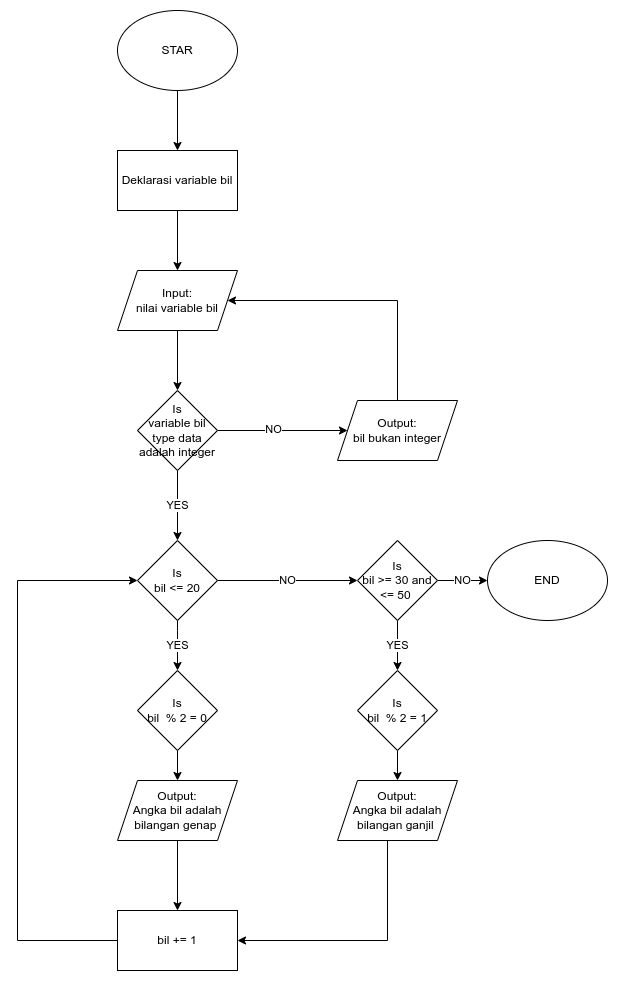

The diagram above was exported from draw.io. Its source (the exported page's mxGraphModel, read from the mxfile embedded in the PNG):
<mxGraphModel dx="-148" dy="732" grid="1" gridSize="10" guides="1" tooltips="1" connect="1" arrows="1" fold="1" page="1" pageScale="1" pageWidth="850" pageHeight="1100" math="0" shadow="0">
  <root>
    <mxCell id="0" />
    <mxCell id="1" parent="0" />
    <mxCell id="gcfllEROyKByP8aQKWRC-30" style="edgeStyle=orthogonalEdgeStyle;rounded=0;orthogonalLoop=1;jettySize=auto;html=1;exitX=0.5;exitY=1;exitDx=0;exitDy=0;entryX=0.5;entryY=0;entryDx=0;entryDy=0;" parent="1" source="gcfllEROyKByP8aQKWRC-31" target="gcfllEROyKByP8aQKWRC-33" edge="1">
      <mxGeometry relative="1" as="geometry" />
    </mxCell>
    <mxCell id="gcfllEROyKByP8aQKWRC-31" value="STAR" style="ellipse;whiteSpace=wrap;html=1;" parent="1" vertex="1">
      <mxGeometry x="1170" y="130" width="120" height="80" as="geometry" />
    </mxCell>
    <mxCell id="gcfllEROyKByP8aQKWRC-32" style="edgeStyle=orthogonalEdgeStyle;rounded=0;orthogonalLoop=1;jettySize=auto;html=1;exitX=0.5;exitY=1;exitDx=0;exitDy=0;entryX=0.5;entryY=0;entryDx=0;entryDy=0;" parent="1" source="gcfllEROyKByP8aQKWRC-33" target="gcfllEROyKByP8aQKWRC-35" edge="1">
      <mxGeometry relative="1" as="geometry" />
    </mxCell>
    <mxCell id="gcfllEROyKByP8aQKWRC-33" value="Deklarasi variable bil" style="rounded=0;whiteSpace=wrap;html=1;" parent="1" vertex="1">
      <mxGeometry x="1170" y="270" width="120" height="60" as="geometry" />
    </mxCell>
    <mxCell id="gcfllEROyKByP8aQKWRC-34" style="edgeStyle=orthogonalEdgeStyle;rounded=0;orthogonalLoop=1;jettySize=auto;html=1;exitX=0.5;exitY=1;exitDx=0;exitDy=0;entryX=0.5;entryY=0;entryDx=0;entryDy=0;" parent="1" source="gcfllEROyKByP8aQKWRC-35" target="gcfllEROyKByP8aQKWRC-39" edge="1">
      <mxGeometry relative="1" as="geometry" />
    </mxCell>
    <mxCell id="gcfllEROyKByP8aQKWRC-35" value="Input:&lt;br&gt;nilai variable bil" style="shape=parallelogram;perimeter=parallelogramPerimeter;whiteSpace=wrap;html=1;fixedSize=1;" parent="1" vertex="1">
      <mxGeometry x="1170" y="390" width="120" height="60" as="geometry" />
    </mxCell>
    <mxCell id="gcfllEROyKByP8aQKWRC-36" style="edgeStyle=orthogonalEdgeStyle;rounded=0;orthogonalLoop=1;jettySize=auto;html=1;exitX=1;exitY=0.5;exitDx=0;exitDy=0;entryX=0;entryY=0.5;entryDx=0;entryDy=0;" parent="1" source="gcfllEROyKByP8aQKWRC-39" target="gcfllEROyKByP8aQKWRC-41" edge="1">
      <mxGeometry relative="1" as="geometry" />
    </mxCell>
    <mxCell id="gcfllEROyKByP8aQKWRC-37" value="NO" style="edgeLabel;html=1;align=center;verticalAlign=middle;resizable=0;points=[];" parent="gcfllEROyKByP8aQKWRC-36" vertex="1" connectable="0">
      <mxGeometry x="-0.1538" y="2" relative="1" as="geometry">
        <mxPoint as="offset" />
      </mxGeometry>
    </mxCell>
    <mxCell id="gcfllEROyKByP8aQKWRC-38" value="YES" style="edgeStyle=orthogonalEdgeStyle;rounded=0;orthogonalLoop=1;jettySize=auto;html=1;exitX=0.5;exitY=1;exitDx=0;exitDy=0;entryX=0.5;entryY=0;entryDx=0;entryDy=0;" parent="1" source="gcfllEROyKByP8aQKWRC-39" target="gcfllEROyKByP8aQKWRC-44" edge="1">
      <mxGeometry relative="1" as="geometry" />
    </mxCell>
    <mxCell id="gcfllEROyKByP8aQKWRC-39" value="Is &lt;br&gt;variable bil type data adalah integer" style="rhombus;whiteSpace=wrap;html=1;" parent="1" vertex="1">
      <mxGeometry x="1190" y="510" width="80" height="80" as="geometry" />
    </mxCell>
    <mxCell id="gcfllEROyKByP8aQKWRC-40" style="edgeStyle=orthogonalEdgeStyle;rounded=0;orthogonalLoop=1;jettySize=auto;html=1;exitX=0.5;exitY=0;exitDx=0;exitDy=0;entryX=1;entryY=0.5;entryDx=0;entryDy=0;" parent="1" source="gcfllEROyKByP8aQKWRC-41" target="gcfllEROyKByP8aQKWRC-35" edge="1">
      <mxGeometry relative="1" as="geometry">
        <Array as="points">
          <mxPoint x="1450" y="420" />
        </Array>
      </mxGeometry>
    </mxCell>
    <mxCell id="gcfllEROyKByP8aQKWRC-41" value="Output:&lt;br&gt;bil bukan integer" style="shape=parallelogram;perimeter=parallelogramPerimeter;whiteSpace=wrap;html=1;fixedSize=1;" parent="1" vertex="1">
      <mxGeometry x="1390" y="520" width="120" height="60" as="geometry" />
    </mxCell>
    <mxCell id="gcfllEROyKByP8aQKWRC-42" value="YES" style="edgeStyle=orthogonalEdgeStyle;rounded=0;orthogonalLoop=1;jettySize=auto;html=1;exitX=0.5;exitY=1;exitDx=0;exitDy=0;entryX=0.5;entryY=0;entryDx=0;entryDy=0;" parent="1" source="gcfllEROyKByP8aQKWRC-44" target="gcfllEROyKByP8aQKWRC-46" edge="1">
      <mxGeometry relative="1" as="geometry">
        <Array as="points">
          <mxPoint x="1230" y="750" />
          <mxPoint x="1230" y="750" />
        </Array>
      </mxGeometry>
    </mxCell>
    <mxCell id="gcfllEROyKByP8aQKWRC-43" value="NO" style="edgeStyle=orthogonalEdgeStyle;rounded=0;orthogonalLoop=1;jettySize=auto;html=1;exitX=1;exitY=0.5;exitDx=0;exitDy=0;entryX=0;entryY=0.5;entryDx=0;entryDy=0;" parent="1" source="gcfllEROyKByP8aQKWRC-44" target="gcfllEROyKByP8aQKWRC-50" edge="1">
      <mxGeometry relative="1" as="geometry" />
    </mxCell>
    <mxCell id="gcfllEROyKByP8aQKWRC-44" value="Is&lt;br&gt;bil &amp;lt;= 20" style="rhombus;whiteSpace=wrap;html=1;" parent="1" vertex="1">
      <mxGeometry x="1190" y="660" width="80" height="80" as="geometry" />
    </mxCell>
    <mxCell id="gcfllEROyKByP8aQKWRC-45" style="edgeStyle=orthogonalEdgeStyle;rounded=0;orthogonalLoop=1;jettySize=auto;html=1;exitX=0.5;exitY=1;exitDx=0;exitDy=0;entryX=0.5;entryY=0;entryDx=0;entryDy=0;" parent="1" source="gcfllEROyKByP8aQKWRC-46" target="gcfllEROyKByP8aQKWRC-48" edge="1">
      <mxGeometry relative="1" as="geometry" />
    </mxCell>
    <mxCell id="gcfllEROyKByP8aQKWRC-46" value="Is &lt;br&gt;bil&amp;nbsp; % 2 = 0" style="rhombus;whiteSpace=wrap;html=1;" parent="1" vertex="1">
      <mxGeometry x="1190" y="790" width="80" height="80" as="geometry" />
    </mxCell>
    <mxCell id="gcfllEROyKByP8aQKWRC-47" style="edgeStyle=orthogonalEdgeStyle;rounded=0;orthogonalLoop=1;jettySize=auto;html=1;exitX=0.5;exitY=1;exitDx=0;exitDy=0;entryX=0.5;entryY=0;entryDx=0;entryDy=0;" parent="1" source="gcfllEROyKByP8aQKWRC-48" target="gcfllEROyKByP8aQKWRC-53" edge="1">
      <mxGeometry relative="1" as="geometry" />
    </mxCell>
    <mxCell id="gcfllEROyKByP8aQKWRC-48" value="Output:&lt;br&gt;Angka bil adalah bilangan genap&amp;nbsp;" style="shape=parallelogram;perimeter=parallelogramPerimeter;whiteSpace=wrap;html=1;fixedSize=1;" parent="1" vertex="1">
      <mxGeometry x="1170" y="900" width="120" height="60" as="geometry" />
    </mxCell>
    <mxCell id="gcfllEROyKByP8aQKWRC-49" value="YES" style="edgeStyle=orthogonalEdgeStyle;rounded=0;orthogonalLoop=1;jettySize=auto;html=1;exitX=0.5;exitY=1;exitDx=0;exitDy=0;entryX=0.5;entryY=0;entryDx=0;entryDy=0;" parent="1" source="gcfllEROyKByP8aQKWRC-50" target="gcfllEROyKByP8aQKWRC-55" edge="1">
      <mxGeometry relative="1" as="geometry" />
    </mxCell>
    <mxCell id="Gc4QCpbXKy9TF0vQEudR-2" value="NO" style="edgeStyle=orthogonalEdgeStyle;rounded=0;orthogonalLoop=1;jettySize=auto;html=1;exitX=1;exitY=0.5;exitDx=0;exitDy=0;entryX=0;entryY=0.5;entryDx=0;entryDy=0;" edge="1" parent="1" source="gcfllEROyKByP8aQKWRC-50" target="Gc4QCpbXKy9TF0vQEudR-1">
      <mxGeometry relative="1" as="geometry" />
    </mxCell>
    <mxCell id="gcfllEROyKByP8aQKWRC-50" value="Is&lt;br&gt;bil &amp;gt;= 30 and &amp;lt;= 50&amp;nbsp;" style="rhombus;whiteSpace=wrap;html=1;" parent="1" vertex="1">
      <mxGeometry x="1410" y="660" width="80" height="80" as="geometry" />
    </mxCell>
    <mxCell id="gcfllEROyKByP8aQKWRC-51" style="edgeStyle=orthogonalEdgeStyle;rounded=0;orthogonalLoop=1;jettySize=auto;html=1;entryX=0;entryY=0.5;entryDx=0;entryDy=0;exitX=0;exitY=0.5;exitDx=0;exitDy=0;" parent="1" source="gcfllEROyKByP8aQKWRC-53" target="gcfllEROyKByP8aQKWRC-44" edge="1">
      <mxGeometry relative="1" as="geometry">
        <Array as="points">
          <mxPoint x="1070" y="1060" />
          <mxPoint x="1070" y="700" />
        </Array>
      </mxGeometry>
    </mxCell>
    <mxCell id="gcfllEROyKByP8aQKWRC-53" value="bil += 1" style="rounded=0;whiteSpace=wrap;html=1;" parent="1" vertex="1">
      <mxGeometry x="1170" y="1030" width="120" height="60" as="geometry" />
    </mxCell>
    <mxCell id="gcfllEROyKByP8aQKWRC-54" style="edgeStyle=orthogonalEdgeStyle;rounded=0;orthogonalLoop=1;jettySize=auto;html=1;exitX=0.5;exitY=1;exitDx=0;exitDy=0;entryX=0.5;entryY=0;entryDx=0;entryDy=0;" parent="1" source="gcfllEROyKByP8aQKWRC-55" target="gcfllEROyKByP8aQKWRC-57" edge="1">
      <mxGeometry relative="1" as="geometry" />
    </mxCell>
    <mxCell id="gcfllEROyKByP8aQKWRC-55" value="Is &lt;br&gt;bil&amp;nbsp; % 2 = 1" style="rhombus;whiteSpace=wrap;html=1;" parent="1" vertex="1">
      <mxGeometry x="1410" y="790" width="80" height="80" as="geometry" />
    </mxCell>
    <mxCell id="gcfllEROyKByP8aQKWRC-56" style="edgeStyle=orthogonalEdgeStyle;rounded=0;orthogonalLoop=1;jettySize=auto;html=1;entryX=1;entryY=0.5;entryDx=0;entryDy=0;" parent="1" source="gcfllEROyKByP8aQKWRC-57" target="gcfllEROyKByP8aQKWRC-53" edge="1">
      <mxGeometry relative="1" as="geometry">
        <Array as="points">
          <mxPoint x="1440" y="1060" />
        </Array>
      </mxGeometry>
    </mxCell>
    <mxCell id="gcfllEROyKByP8aQKWRC-57" value="Output:&lt;br&gt;Angka bil adalah bilangan ganjil&amp;nbsp;" style="shape=parallelogram;perimeter=parallelogramPerimeter;whiteSpace=wrap;html=1;fixedSize=1;" parent="1" vertex="1">
      <mxGeometry x="1390" y="900" width="120" height="60" as="geometry" />
    </mxCell>
    <mxCell id="Gc4QCpbXKy9TF0vQEudR-1" value="END" style="ellipse;whiteSpace=wrap;html=1;" vertex="1" parent="1">
      <mxGeometry x="1540" y="660" width="120" height="80" as="geometry" />
    </mxCell>
  </root>
</mxGraphModel>